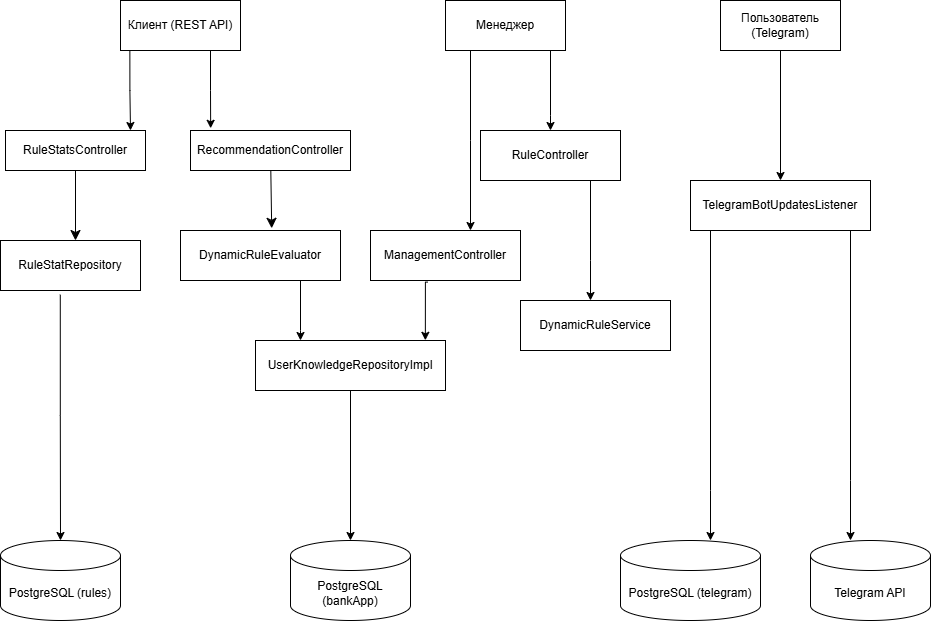

The diagram above was exported from draw.io. Its source (the exported page's mxGraphModel, read from the mxfile embedded in the PNG):
<mxGraphModel dx="4460" dy="1025" grid="1" gridSize="10" guides="1" tooltips="1" connect="1" arrows="1" fold="1" page="1" pageScale="1" pageWidth="3300" pageHeight="4681" background="#FFFFFF" math="0" shadow="0">
  <root>
    <mxCell id="0" />
    <mxCell id="1" parent="0" />
    <mxCell id="zVBe3n45csFkL4WeiYy_-1" parent="1" style="rounded=0;whiteSpace=wrap;html=1;labelBackgroundColor=none;" value="Клиент (REST API)" vertex="1">
      <mxGeometry height="50" width="120" x="50" y="40" as="geometry" />
    </mxCell>
    <mxCell id="zVBe3n45csFkL4WeiYy_-3" parent="1" style="rounded=0;whiteSpace=wrap;html=1;labelBackgroundColor=none;" value="Пользователь (Telegram)" vertex="1">
      <mxGeometry height="50" width="120" x="650" y="40" as="geometry" />
    </mxCell>
    <mxCell id="zVBe3n45csFkL4WeiYy_-4" parent="1" style="rounded=0;whiteSpace=wrap;html=1;labelBackgroundColor=none;" value="RuleController" vertex="1">
      <mxGeometry height="50" width="140" x="410" y="170" as="geometry" />
    </mxCell>
    <mxCell id="zVBe3n45csFkL4WeiYy_-7" parent="1" style="rounded=0;whiteSpace=wrap;html=1;labelBackgroundColor=none;" value="ManagementController" vertex="1">
      <mxGeometry height="50" width="150" x="300" y="270" as="geometry" />
    </mxCell>
    <mxCell id="zVBe3n45csFkL4WeiYy_-8" parent="1" style="rounded=0;whiteSpace=wrap;html=1;labelBackgroundColor=none;" value="TelegramBotUpdatesListener" vertex="1">
      <mxGeometry height="50" width="180" x="620" y="220" as="geometry" />
    </mxCell>
    <mxCell id="zVBe3n45csFkL4WeiYy_-9" parent="1" style="rounded=0;whiteSpace=wrap;html=1;labelBackgroundColor=none;" value="DynamicRuleEvaluator" vertex="1">
      <mxGeometry height="50" width="160" x="110" y="270" as="geometry" />
    </mxCell>
    <mxCell id="zVBe3n45csFkL4WeiYy_-10" parent="1" style="rounded=0;whiteSpace=wrap;html=1;labelBackgroundColor=none;" value="UserKnowledgeRepositoryImpl" vertex="1">
      <mxGeometry height="50" width="190" x="185" y="380" as="geometry" />
    </mxCell>
    <mxCell id="zVBe3n45csFkL4WeiYy_-11" parent="1" style="rounded=0;whiteSpace=wrap;html=1;labelBackgroundColor=none;" value="DynamicRuleService" vertex="1">
      <mxGeometry height="50" width="150" x="450" y="340" as="geometry" />
    </mxCell>
    <mxCell id="zVBe3n45csFkL4WeiYy_-12" parent="1" style="rounded=0;whiteSpace=wrap;html=1;labelBackgroundColor=none;" value="RuleStatRepository" vertex="1">
      <mxGeometry height="50" width="140" x="-70" y="280" as="geometry" />
    </mxCell>
    <mxCell id="zVBe3n45csFkL4WeiYy_-13" parent="1" style="shape=cylinder3;whiteSpace=wrap;html=1;boundedLbl=1;backgroundOutline=1;labelBackgroundColor=none;" value="PostgreSQL (bankApp)" vertex="1">
      <mxGeometry height="80" width="120" x="220" y="580" as="geometry" />
    </mxCell>
    <mxCell id="zVBe3n45csFkL4WeiYy_-14" parent="1" style="shape=cylinder3;whiteSpace=wrap;html=1;boundedLbl=1;backgroundOutline=1;labelBackgroundColor=none;" value="PostgreSQL (rules)" vertex="1">
      <mxGeometry height="80" width="120" x="-70" y="580" as="geometry" />
    </mxCell>
    <mxCell id="zVBe3n45csFkL4WeiYy_-15" parent="1" style="shape=cylinder3;whiteSpace=wrap;html=1;boundedLbl=1;backgroundOutline=1;labelBackgroundColor=none;" value="PostgreSQL (telegram)" vertex="1">
      <mxGeometry height="80" width="140" x="550" y="580" as="geometry" />
    </mxCell>
    <mxCell id="zVBe3n45csFkL4WeiYy_-16" parent="1" style="shape=cylinder3;whiteSpace=wrap;html=1;boundedLbl=1;backgroundOutline=1;labelBackgroundColor=none;" value="Telegram API" vertex="1">
      <mxGeometry height="80" width="120" x="740" y="580" as="geometry" />
    </mxCell>
    <mxCell id="zVBe3n45csFkL4WeiYy_-19" edge="1" parent="1" source="zVBe3n45csFkL4WeiYy_-2" style="edgeStyle=orthogonalEdgeStyle;rounded=0;orthogonalLoop=1;jettySize=auto;html=1;labelBackgroundColor=none;fontColor=default;" target="zVBe3n45csFkL4WeiYy_-4">
      <mxGeometry relative="1" as="geometry">
        <Array as="points">
          <mxPoint x="480" y="155" />
        </Array>
      </mxGeometry>
    </mxCell>
    <mxCell id="zVBe3n45csFkL4WeiYy_-20" edge="1" parent="1" source="zVBe3n45csFkL4WeiYy_-2" style="edgeStyle=orthogonalEdgeStyle;rounded=0;orthogonalLoop=1;jettySize=auto;html=1;labelBackgroundColor=none;fontColor=default;" target="zVBe3n45csFkL4WeiYy_-7">
      <mxGeometry relative="1" as="geometry">
        <Array as="points">
          <mxPoint x="400" y="180" />
          <mxPoint x="400" y="180" />
        </Array>
      </mxGeometry>
    </mxCell>
    <mxCell id="zVBe3n45csFkL4WeiYy_-21" edge="1" parent="1" source="zVBe3n45csFkL4WeiYy_-3" style="edgeStyle=orthogonalEdgeStyle;rounded=0;orthogonalLoop=1;jettySize=auto;html=1;labelBackgroundColor=none;fontColor=default;" target="zVBe3n45csFkL4WeiYy_-8">
      <mxGeometry relative="1" as="geometry" />
    </mxCell>
    <mxCell id="zVBe3n45csFkL4WeiYy_-23" edge="1" parent="1" source="zVBe3n45csFkL4WeiYy_-9" style="edgeStyle=orthogonalEdgeStyle;rounded=0;orthogonalLoop=1;jettySize=auto;html=1;labelBackgroundColor=none;fontColor=default;" target="zVBe3n45csFkL4WeiYy_-10">
      <mxGeometry relative="1" as="geometry">
        <Array as="points">
          <mxPoint x="230" y="370" />
          <mxPoint x="230" y="370" />
        </Array>
      </mxGeometry>
    </mxCell>
    <mxCell id="zVBe3n45csFkL4WeiYy_-24" edge="1" parent="1" source="zVBe3n45csFkL4WeiYy_-10" style="edgeStyle=orthogonalEdgeStyle;rounded=0;orthogonalLoop=1;jettySize=auto;html=1;labelBackgroundColor=none;fontColor=default;" target="zVBe3n45csFkL4WeiYy_-13">
      <mxGeometry relative="1" as="geometry" />
    </mxCell>
    <mxCell id="zVBe3n45csFkL4WeiYy_-27" edge="1" parent="1" source="zVBe3n45csFkL4WeiYy_-8" style="edgeStyle=orthogonalEdgeStyle;rounded=0;orthogonalLoop=1;jettySize=auto;html=1;labelBackgroundColor=none;fontColor=default;" target="zVBe3n45csFkL4WeiYy_-16">
      <mxGeometry relative="1" as="geometry">
        <Array as="points">
          <mxPoint x="780" y="520" />
          <mxPoint x="780" y="520" />
        </Array>
      </mxGeometry>
    </mxCell>
    <mxCell id="zVBe3n45csFkL4WeiYy_-28" edge="1" parent="1" source="zVBe3n45csFkL4WeiYy_-8" style="edgeStyle=orthogonalEdgeStyle;rounded=0;orthogonalLoop=1;jettySize=auto;html=1;labelBackgroundColor=none;fontColor=default;" target="zVBe3n45csFkL4WeiYy_-15">
      <mxGeometry relative="1" as="geometry">
        <Array as="points">
          <mxPoint x="640" y="530" />
          <mxPoint x="640" y="530" />
        </Array>
      </mxGeometry>
    </mxCell>
    <mxCell id="zVBe3n45csFkL4WeiYy_-29" edge="1" parent="1" source="zVBe3n45csFkL4WeiYy_-4" style="edgeStyle=orthogonalEdgeStyle;rounded=0;orthogonalLoop=1;jettySize=auto;html=1;labelBackgroundColor=none;fontColor=default;" target="zVBe3n45csFkL4WeiYy_-11">
      <mxGeometry relative="1" as="geometry">
        <Array as="points">
          <mxPoint x="520" y="300" />
          <mxPoint x="520" y="300" />
        </Array>
      </mxGeometry>
    </mxCell>
    <mxCell id="zVBe3n45csFkL4WeiYy_-2" parent="1" style="rounded=0;whiteSpace=wrap;html=1;labelBackgroundColor=none;" value="Менеджер" vertex="1">
      <mxGeometry height="50" width="120" x="375" y="40" as="geometry" />
    </mxCell>
    <mxCell id="zVBe3n45csFkL4WeiYy_-61" edge="1" parent="1" source="zVBe3n45csFkL4WeiYy_-6" style="edgeStyle=none;curved=1;rounded=0;orthogonalLoop=1;jettySize=auto;html=1;fontSize=12;startSize=8;endSize=8;" value="">
      <mxGeometry relative="1" as="geometry">
        <mxPoint x="5" y="280" as="targetPoint" />
      </mxGeometry>
    </mxCell>
    <mxCell id="zVBe3n45csFkL4WeiYy_-6" parent="1" style="rounded=0;whiteSpace=wrap;html=1;labelBackgroundColor=none;" value="RuleStatsController" vertex="1">
      <mxGeometry height="40" width="140" x="-65" y="170" as="geometry" />
    </mxCell>
    <mxCell id="zVBe3n45csFkL4WeiYy_-47" edge="1" parent="1" source="zVBe3n45csFkL4WeiYy_-7" style="edgeStyle=orthogonalEdgeStyle;rounded=0;orthogonalLoop=1;jettySize=auto;html=1;labelBackgroundColor=none;fontColor=default;exitX=0.381;exitY=1.032;exitDx=0;exitDy=0;exitPerimeter=0;entryX=0.894;entryY=-0.004;entryDx=0;entryDy=0;entryPerimeter=0;" target="zVBe3n45csFkL4WeiYy_-10">
      <mxGeometry relative="1" as="geometry">
        <Array as="points">
          <mxPoint x="355" y="322" />
        </Array>
        <mxPoint x="510" y="240" as="sourcePoint" />
        <mxPoint x="357.22500000000036" y="478.79999999999995" as="targetPoint" />
      </mxGeometry>
    </mxCell>
    <mxCell id="zVBe3n45csFkL4WeiYy_-52" edge="1" parent="1" source="zVBe3n45csFkL4WeiYy_-1" style="edgeStyle=orthogonalEdgeStyle;rounded=0;orthogonalLoop=1;jettySize=auto;html=1;labelBackgroundColor=none;fontColor=default;exitX=0.078;exitY=1.004;exitDx=0;exitDy=0;exitPerimeter=0;">
      <mxGeometry relative="1" as="geometry">
        <mxPoint x="60" y="150" as="sourcePoint" />
        <mxPoint x="60" y="170" as="targetPoint" />
      </mxGeometry>
    </mxCell>
    <mxCell id="zVBe3n45csFkL4WeiYy_-60" edge="1" parent="1" source="zVBe3n45csFkL4WeiYy_-5" style="edgeStyle=none;curved=1;rounded=0;orthogonalLoop=1;jettySize=auto;html=1;fontSize=12;startSize=8;endSize=8;entryX=0.57;entryY=-0.044;entryDx=0;entryDy=0;entryPerimeter=0;" target="zVBe3n45csFkL4WeiYy_-9" value="">
      <mxGeometry relative="1" as="geometry" />
    </mxCell>
    <mxCell id="zVBe3n45csFkL4WeiYy_-5" parent="1" style="rounded=0;whiteSpace=wrap;html=1;labelBackgroundColor=none;" value="RecommendationController" vertex="1">
      <mxGeometry height="40" width="160" x="120" y="170" as="geometry" />
    </mxCell>
    <mxCell id="zVBe3n45csFkL4WeiYy_-55" edge="1" parent="1" source="zVBe3n45csFkL4WeiYy_-12" style="edgeStyle=orthogonalEdgeStyle;rounded=0;orthogonalLoop=1;jettySize=auto;html=1;labelBackgroundColor=none;fontColor=default;exitX=0.427;exitY=1.084;exitDx=0;exitDy=0;exitPerimeter=0;entryX=0.5;entryY=0;entryDx=0;entryDy=0;entryPerimeter=0;" target="zVBe3n45csFkL4WeiYy_-14">
      <mxGeometry relative="1" as="geometry">
        <Array as="points" />
        <mxPoint x="-10" y="380" as="sourcePoint" />
        <mxPoint x="-10" y="570" as="targetPoint" />
      </mxGeometry>
    </mxCell>
    <mxCell id="zVBe3n45csFkL4WeiYy_-57" edge="1" parent="1" source="zVBe3n45csFkL4WeiYy_-1" style="edgeStyle=orthogonalEdgeStyle;rounded=0;orthogonalLoop=1;jettySize=auto;html=1;labelBackgroundColor=none;fontColor=default;exitX=0.75;exitY=1;exitDx=0;exitDy=0;entryX=0.126;entryY=-0.055;entryDx=0;entryDy=0;entryPerimeter=0;" target="zVBe3n45csFkL4WeiYy_-5">
      <mxGeometry relative="1" as="geometry">
        <mxPoint x="140" y="120" as="sourcePoint" />
        <mxPoint x="140" y="160" as="targetPoint" />
      </mxGeometry>
    </mxCell>
  </root>
</mxGraphModel>